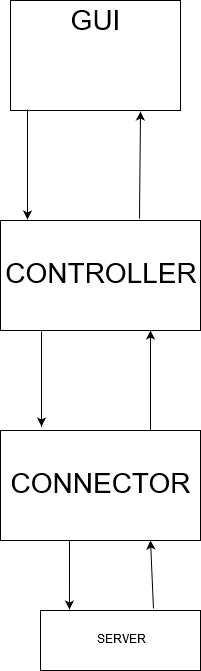

The diagram above was exported from draw.io. Its source (the exported page's mxGraphModel, read from the mxfile embedded in the PNG):
<mxGraphModel dx="1424" dy="792" grid="1" gridSize="10" guides="1" tooltips="1" connect="1" arrows="1" fold="1" page="1" pageScale="1" pageWidth="827" pageHeight="1169" math="0" shadow="0">
  <root>
    <mxCell id="0" />
    <mxCell id="1" parent="0" />
    <object label="&lt;div&gt;&lt;font style=&quot;font-size: 28px&quot;&gt;GUI&lt;/font&gt;&lt;/div&gt;&lt;div&gt;&lt;font style=&quot;font-size: 28px&quot;&gt;&lt;br&gt;&lt;/font&gt;&lt;/div&gt;&lt;div&gt;&lt;font style=&quot;font-size: 28px&quot;&gt;&lt;br&gt;&lt;/font&gt;&lt;/div&gt;" id="uAxutiC_oTk83N9mSuAJ-1">
      <mxCell style="rounded=0;whiteSpace=wrap;html=1;align=center;labelBackgroundColor=none;fontColor=#000000;" vertex="1" parent="1">
        <mxGeometry x="310" y="70" width="170" height="110" as="geometry" />
      </mxCell>
    </object>
    <mxCell id="uAxutiC_oTk83N9mSuAJ-2" value="&lt;font style=&quot;font-size: 28px&quot;&gt;CONTROLLER&lt;/font&gt;" style="rounded=0;whiteSpace=wrap;html=1;labelBackgroundColor=none;fontColor=#000000;" vertex="1" parent="1">
      <mxGeometry x="300" y="290" width="200" height="110" as="geometry" />
    </mxCell>
    <mxCell id="uAxutiC_oTk83N9mSuAJ-3" value="&lt;div&gt;&lt;font style=&quot;font-size: 28px&quot;&gt;CONNECTOR&lt;/font&gt;&lt;/div&gt;" style="rounded=0;whiteSpace=wrap;html=1;labelBackgroundColor=none;fontColor=#000000;" vertex="1" parent="1">
      <mxGeometry x="300" y="500" width="200" height="110" as="geometry" />
    </mxCell>
    <mxCell id="uAxutiC_oTk83N9mSuAJ-4" value="&lt;div&gt;SERVER&lt;/div&gt;" style="rounded=0;whiteSpace=wrap;html=1;labelBackgroundColor=none;fontColor=#000000;" vertex="1" parent="1">
      <mxGeometry x="340" y="680" width="160" height="60" as="geometry" />
    </mxCell>
    <mxCell id="uAxutiC_oTk83N9mSuAJ-9" value="" style="endArrow=classic;html=1;fontColor=#000000;exitX=0.1;exitY=0.991;exitDx=0;exitDy=0;exitPerimeter=0;entryX=0.135;entryY=-0.009;entryDx=0;entryDy=0;entryPerimeter=0;" edge="1" parent="1" source="uAxutiC_oTk83N9mSuAJ-1" target="uAxutiC_oTk83N9mSuAJ-2">
      <mxGeometry width="50" height="50" relative="1" as="geometry">
        <mxPoint x="250" y="130" as="sourcePoint" />
        <mxPoint x="320" y="280" as="targetPoint" />
      </mxGeometry>
    </mxCell>
    <mxCell id="uAxutiC_oTk83N9mSuAJ-10" value="" style="endArrow=classic;html=1;fontColor=#000000;exitX=0.695;exitY=-0.018;exitDx=0;exitDy=0;exitPerimeter=0;" edge="1" parent="1" source="uAxutiC_oTk83N9mSuAJ-2">
      <mxGeometry width="50" height="50" relative="1" as="geometry">
        <mxPoint x="337" y="299.01" as="sourcePoint" />
        <mxPoint x="440" y="181" as="targetPoint" />
        <Array as="points" />
      </mxGeometry>
    </mxCell>
    <mxCell id="uAxutiC_oTk83N9mSuAJ-12" value="" style="endArrow=classic;html=1;fontColor=#000000;exitX=0.205;exitY=1.009;exitDx=0;exitDy=0;exitPerimeter=0;entryX=0.205;entryY=-0.036;entryDx=0;entryDy=0;entryPerimeter=0;" edge="1" parent="1" source="uAxutiC_oTk83N9mSuAJ-2" target="uAxutiC_oTk83N9mSuAJ-3">
      <mxGeometry width="50" height="50" relative="1" as="geometry">
        <mxPoint x="337" y="190.01" as="sourcePoint" />
        <mxPoint x="337" y="299.01" as="targetPoint" />
      </mxGeometry>
    </mxCell>
    <mxCell id="uAxutiC_oTk83N9mSuAJ-13" value="" style="endArrow=classic;html=1;fontColor=#000000;exitX=0.75;exitY=0;exitDx=0;exitDy=0;entryX=0.75;entryY=1;entryDx=0;entryDy=0;" edge="1" parent="1" source="uAxutiC_oTk83N9mSuAJ-3" target="uAxutiC_oTk83N9mSuAJ-2">
      <mxGeometry width="50" height="50" relative="1" as="geometry">
        <mxPoint x="449" y="298.02" as="sourcePoint" />
        <mxPoint x="450" y="191" as="targetPoint" />
        <Array as="points" />
      </mxGeometry>
    </mxCell>
    <mxCell id="uAxutiC_oTk83N9mSuAJ-17" value="" style="endArrow=classic;html=1;fontColor=#000000;exitX=0.706;exitY=-0.033;exitDx=0;exitDy=0;entryX=0.75;entryY=1;entryDx=0;entryDy=0;exitPerimeter=0;" edge="1" parent="1" source="uAxutiC_oTk83N9mSuAJ-4" target="uAxutiC_oTk83N9mSuAJ-3">
      <mxGeometry width="50" height="50" relative="1" as="geometry">
        <mxPoint x="460" y="510" as="sourcePoint" />
        <mxPoint x="460" y="410" as="targetPoint" />
        <Array as="points" />
      </mxGeometry>
    </mxCell>
    <mxCell id="uAxutiC_oTk83N9mSuAJ-18" value="" style="endArrow=classic;html=1;fontColor=#000000;exitX=0.345;exitY=1;exitDx=0;exitDy=0;exitPerimeter=0;entryX=0.181;entryY=-0.017;entryDx=0;entryDy=0;entryPerimeter=0;" edge="1" parent="1" source="uAxutiC_oTk83N9mSuAJ-3" target="uAxutiC_oTk83N9mSuAJ-4">
      <mxGeometry width="50" height="50" relative="1" as="geometry">
        <mxPoint x="351" y="410.99" as="sourcePoint" />
        <mxPoint x="351" y="506.03999999999996" as="targetPoint" />
      </mxGeometry>
    </mxCell>
  </root>
</mxGraphModel>